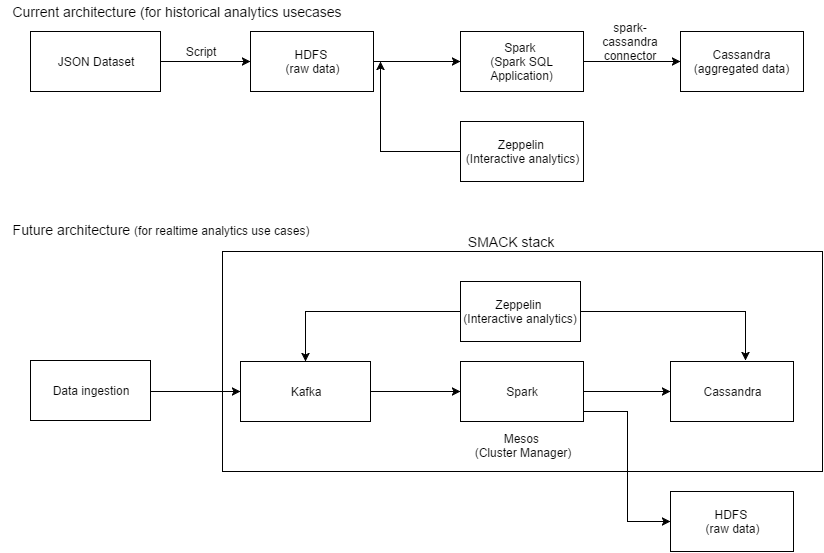

The diagram above was exported from draw.io. Its source (the exported page's mxGraphModel, read from the mxfile embedded in the PNG):
<mxGraphModel dx="1026" dy="486" grid="1" gridSize="10" guides="1" tooltips="1" connect="1" arrows="1" fold="1" page="1" pageScale="1" pageWidth="850" pageHeight="1100" math="0" shadow="0">
  <root>
    <mxCell id="0" />
    <mxCell id="1" parent="0" />
    <mxCell id="4433223d7cc5e5c5-35" value="&lt;div&gt;&lt;br&gt;&lt;/div&gt;&lt;div&gt;&lt;br&gt;&lt;/div&gt;&lt;div&gt;&lt;br&gt;&lt;/div&gt;&lt;div&gt;&lt;br&gt;&lt;/div&gt;&lt;div&gt;&lt;br&gt;&lt;/div&gt;&lt;div&gt;&lt;br&gt;&lt;/div&gt;&lt;div&gt;&lt;br&gt;&lt;/div&gt;&lt;div&gt;&lt;br&gt;&lt;/div&gt;&lt;div&gt;&lt;br&gt;&lt;/div&gt;&lt;div&gt;&lt;br&gt;&lt;/div&gt;&lt;div&gt;&lt;br&gt;&lt;/div&gt;&lt;div&gt;&lt;br&gt;&lt;/div&gt;&lt;div&gt;Mesos&amp;nbsp;&lt;/div&gt;&lt;div&gt;(Cluster Manager)&lt;/div&gt;" style="whiteSpace=wrap;html=1;" vertex="1" parent="1">
      <mxGeometry x="222" y="260" width="600" height="220" as="geometry" />
    </mxCell>
    <mxCell id="4433223d7cc5e5c5-1" value="JSON Dataset" style="whiteSpace=wrap;html=1;" vertex="1" parent="1">
      <mxGeometry x="30" y="40" width="130" height="60" as="geometry" />
    </mxCell>
    <mxCell id="4433223d7cc5e5c5-2" value="HDFS&amp;nbsp;&lt;div&gt;(&lt;span&gt;raw data)&lt;/span&gt;&lt;/div&gt;" style="whiteSpace=wrap;html=1;" vertex="1" parent="1">
      <mxGeometry x="250" y="40" width="123" height="60" as="geometry" />
    </mxCell>
    <mxCell id="4433223d7cc5e5c5-3" value="Zeppelin&amp;nbsp;&lt;div&gt;(Interactive analytics)&lt;/div&gt;" style="whiteSpace=wrap;html=1;" vertex="1" parent="1">
      <mxGeometry x="460" y="130" width="123" height="60" as="geometry" />
    </mxCell>
    <mxCell id="4433223d7cc5e5c5-4" value="Cassandra (aggregated data)" style="whiteSpace=wrap;html=1;" vertex="1" parent="1">
      <mxGeometry x="680" y="40" width="123" height="60" as="geometry" />
    </mxCell>
    <object label="" id="4433223d7cc5e5c5-6">
      <mxCell style="edgeStyle=orthogonalEdgeStyle;rounded=0;html=1;entryX=0;entryY=0.5;jettySize=auto;orthogonalLoop=1;" edge="1" parent="1" source="4433223d7cc5e5c5-1" target="4433223d7cc5e5c5-2">
        <mxGeometry relative="1" as="geometry" />
      </mxCell>
    </object>
    <mxCell id="4433223d7cc5e5c5-9" style="edgeStyle=orthogonalEdgeStyle;rounded=0;html=1;entryX=0;entryY=0.5;jettySize=auto;orthogonalLoop=1;" edge="1" parent="1" source="4433223d7cc5e5c5-10" target="4433223d7cc5e5c5-12">
      <mxGeometry x="370" y="400" as="geometry" />
    </mxCell>
    <mxCell id="4433223d7cc5e5c5-10" value="Kafka" style="whiteSpace=wrap;html=1;" vertex="1" parent="1">
      <mxGeometry x="240" y="370" width="130" height="60" as="geometry" />
    </mxCell>
    <mxCell id="4433223d7cc5e5c5-11" style="edgeStyle=orthogonalEdgeStyle;rounded=0;html=1;jettySize=auto;orthogonalLoop=1;" edge="1" parent="1" source="4433223d7cc5e5c5-12" target="4433223d7cc5e5c5-14">
      <mxGeometry x="583" y="400" as="geometry" />
    </mxCell>
    <mxCell id="4433223d7cc5e5c5-12" value="Spark" style="whiteSpace=wrap;html=1;" vertex="1" parent="1">
      <mxGeometry x="460" y="370" width="123" height="60" as="geometry" />
    </mxCell>
    <mxCell id="4433223d7cc5e5c5-13" style="edgeStyle=orthogonalEdgeStyle;rounded=0;html=1;entryX=0;entryY=0.5;jettySize=auto;orthogonalLoop=1;exitX=1;exitY=0.5;" edge="1" parent="1" source="4433223d7cc5e5c5-12" target="4433223d7cc5e5c5-15">
      <mxGeometry x="793" y="400" as="geometry">
        <Array as="points">
          <mxPoint x="583" y="420" />
          <mxPoint x="627" y="420" />
          <mxPoint x="627" y="530" />
        </Array>
      </mxGeometry>
    </mxCell>
    <mxCell id="4433223d7cc5e5c5-14" value="Cassandra" style="whiteSpace=wrap;html=1;" vertex="1" parent="1">
      <mxGeometry x="670" y="370" width="123" height="60" as="geometry" />
    </mxCell>
    <mxCell id="4433223d7cc5e5c5-15" value="HDFS&amp;nbsp;&lt;div&gt;(raw data)&lt;/div&gt;" style="whiteSpace=wrap;html=1;" vertex="1" parent="1">
      <mxGeometry x="670" y="500" width="123" height="60" as="geometry" />
    </mxCell>
    <mxCell id="4433223d7cc5e5c5-16" value="Script" style="text;html=1;strokeColor=none;fillColor=none;align=center;verticalAlign=middle;whiteSpace=wrap;" vertex="1" parent="1">
      <mxGeometry x="180" y="50" width="40" height="20" as="geometry" />
    </mxCell>
    <mxCell id="4433223d7cc5e5c5-17" value="spark-cassandr&lt;span&gt;a connector&lt;/span&gt;" style="text;html=1;strokeColor=none;fillColor=none;align=center;verticalAlign=middle;whiteSpace=wrap;" vertex="1" parent="1">
      <mxGeometry x="610" y="40" width="40" height="20" as="geometry" />
    </mxCell>
    <mxCell id="4433223d7cc5e5c5-23" value="Data ingestion" style="whiteSpace=wrap;html=1;" vertex="1" parent="1">
      <mxGeometry x="30" y="369" width="120" height="60" as="geometry" />
    </mxCell>
    <mxCell id="4433223d7cc5e5c5-24" style="edgeStyle=orthogonalEdgeStyle;rounded=0;html=1;entryX=0;entryY=0.5;jettySize=auto;orthogonalLoop=1;" edge="1" parent="1" target="4433223d7cc5e5c5-10">
      <mxGeometry relative="1" as="geometry">
        <mxPoint x="150" y="400" as="sourcePoint" />
      </mxGeometry>
    </mxCell>
    <mxCell id="4433223d7cc5e5c5-25" value="Spark&amp;nbsp;&lt;div&gt;(Spark SQL Application)&lt;/div&gt;" style="whiteSpace=wrap;html=1;" vertex="1" parent="1">
      <mxGeometry x="460" y="40" width="123" height="60" as="geometry" />
    </mxCell>
    <mxCell id="4433223d7cc5e5c5-27" style="edgeStyle=orthogonalEdgeStyle;rounded=0;html=1;entryX=0;entryY=0.5;jettySize=auto;orthogonalLoop=1;" edge="1" parent="1" source="4433223d7cc5e5c5-25" target="4433223d7cc5e5c5-4">
      <mxGeometry relative="1" as="geometry" />
    </mxCell>
    <mxCell id="4433223d7cc5e5c5-28" style="edgeStyle=orthogonalEdgeStyle;rounded=0;html=1;entryX=0;entryY=0.5;jettySize=auto;orthogonalLoop=1;" edge="1" parent="1" source="4433223d7cc5e5c5-2" target="4433223d7cc5e5c5-25">
      <mxGeometry relative="1" as="geometry" />
    </mxCell>
    <mxCell id="4433223d7cc5e5c5-29" style="edgeStyle=orthogonalEdgeStyle;rounded=0;html=1;jettySize=auto;orthogonalLoop=1;" edge="1" parent="1" source="4433223d7cc5e5c5-3">
      <mxGeometry relative="1" as="geometry">
        <mxPoint x="380" y="70" as="targetPoint" />
      </mxGeometry>
    </mxCell>
    <mxCell id="4433223d7cc5e5c5-31" value="Zeppelin&amp;nbsp;&lt;div&gt;(Interactive analytics)&lt;/div&gt;" style="whiteSpace=wrap;html=1;" vertex="1" parent="1">
      <mxGeometry x="460" y="290" width="120" height="60" as="geometry" />
    </mxCell>
    <mxCell id="4433223d7cc5e5c5-32" style="edgeStyle=orthogonalEdgeStyle;rounded=0;html=1;entryX=0.612;entryY=-0.017;entryPerimeter=0;jettySize=auto;orthogonalLoop=1;" edge="1" parent="1" source="4433223d7cc5e5c5-31" target="4433223d7cc5e5c5-14">
      <mxGeometry relative="1" as="geometry" />
    </mxCell>
    <mxCell id="4433223d7cc5e5c5-37" style="edgeStyle=orthogonalEdgeStyle;rounded=0;html=1;entryX=0.5;entryY=0;jettySize=auto;orthogonalLoop=1;" edge="1" parent="1" source="4433223d7cc5e5c5-31" target="4433223d7cc5e5c5-10">
      <mxGeometry relative="1" as="geometry" />
    </mxCell>
    <mxCell id="4433223d7cc5e5c5-39" value="&lt;font style=&quot;font-size: 14px&quot;&gt;Current architecture (for historical analytics usecases&lt;/font&gt;" style="text;html=1;strokeColor=none;fillColor=none;align=center;verticalAlign=middle;whiteSpace=wrap;" vertex="1" parent="1">
      <mxGeometry x="1" y="10" width="350" height="20" as="geometry" />
    </mxCell>
    <mxCell id="4433223d7cc5e5c5-40" value="&lt;font style=&quot;font-size: 14px&quot;&gt;Future architecture &lt;/font&gt;&lt;font style=&quot;font-size: 12px&quot;&gt;(for realtime analytics use cases)&lt;/font&gt;" style="text;html=1;strokeColor=none;fillColor=none;align=center;verticalAlign=middle;whiteSpace=wrap;" vertex="1" parent="1">
      <mxGeometry x="10" y="228" width="300" height="20" as="geometry" />
    </mxCell>
    <mxCell id="7dc3b35eafe489ae-1" value="&lt;font style=&quot;font-size: 14px&quot;&gt;SMACK stack&lt;/font&gt;" style="text;html=1;strokeColor=none;fillColor=none;align=center;verticalAlign=middle;whiteSpace=wrap;" vertex="1" parent="1">
      <mxGeometry x="460" y="240" width="100" height="20" as="geometry" />
    </mxCell>
  </root>
</mxGraphModel>